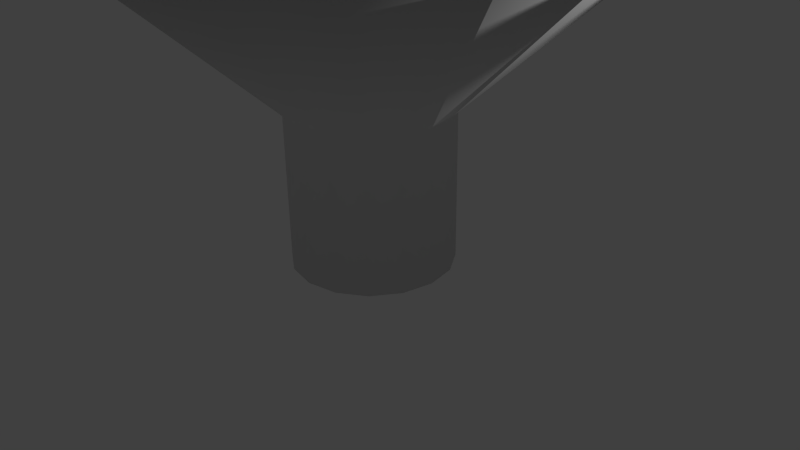 # Source: funnel_thick.blend  (saved by Blender 2.76.0; exported with 4.5.12 LTS)
import bpy
from mathutils import Matrix  # noqa: F401  (used for matrix-valued properties, if any)

bpy.ops.wm.read_factory_settings(use_empty=True)
scene = bpy.context.scene
scene.name = 'Scene'

# ---- collections
col_collection_1 = bpy.data.collections.new('Collection 1'); scene.collection.children.link(col_collection_1)

# ---- world
world_world = bpy.data.worlds.new('World'); scene.world = world_world
world_world.color = (0.05088, 0.05088, 0.05088)
world_world.use_sun_shadow = False
world_world.sun_shadow_jitter_overblur = 0.0
world_world.cycles.sampling_method = 'MANUAL'
world_world.cycles.sample_map_resolution = 256

# ---- cameras
cam_camera = bpy.data.cameras.new('Camera')
cam_camera.clip_end = 100.0
cam_camera.lens = 35.0
cam_camera.sensor_width = 32.0
cam_camera.sensor_height = 18.0
cam_camera.ortho_scale = 7.314
cam_camera.dof.focus_distance = 0.0
cam_camera.dof.aperture_fstop = 128.0

# ---- lights
light_lamp = bpy.data.lights.new('Lamp', 'POINT')
light_lamp.transmission_factor = 0.0
light_lamp.cutoff_distance = 30.0
light_lamp.energy = 100.0
light_lamp.shadow_buffer_clip_start = 1.001
light_lamp.shadow_soft_size = 0.1
light_lamp.shadow_maximum_resolution = 0.006
light_lamp.use_absolute_resolution = True
light_lamp.cycles.use_multiple_importance_sampling = False

# ---- meshes
me_circle_001 = bpy.data.meshes.new('Circle.001')
me_circle_001.from_pydata([(0.0, 1.0, 0.0), (-0.3827, 0.9239, 0.0), (-0.7071, 0.7071, 0.0), (-0.9239, 0.3827, 0.0), (-1.0, -4.371e-08, 0.0), (-0.9239, -0.3827, 0.0), (-0.7071, -0.7071, 0.0), (-0.3827, -0.9239, 0.0), (-1.51e-07, -1.0, 0.0), (0.3827, -0.9239, 0.0), (0.7071, -0.7071, 0.0), (0.9239, -0.3827, 0.0), (1.0, 1.192e-08, 0.0), (0.9239, 0.3827, 0.0), (0.7071, 0.7071, 0.0), (0.3827, 0.9239, 0.0), (1.863e-09, 1.05, 0.0), (-0.4018, 0.9701, 0.0), (-0.7425, 0.7425, 0.0), (-0.9701, 0.4018, 0.0), (-1.05, -4.646e-08, 0.0), (-0.9701, -0.4018, 0.0), (-0.7425, -0.7425, 0.0), (-0.4018, -0.9701, 0.0), (-1.567e-07, -1.05, 0.0), (0.4018, -0.9701, 0.0), (0.7425, -0.7425, 0.0), (0.9701, -0.4018, 0.0), (1.05, 1.196e-08, 0.0), (0.9701, 0.4018, 0.0), (0.7425, 0.7425, 0.0), (0.4018, 0.9701, 0.0), (-0.3827, 0.9239, 2.0), (0.0, 1.0, 2.0), (-0.7071, 0.7071, 2.0), (-0.9239, 0.3827, 2.0), (-1.0, -4.371e-08, 2.0), (-0.9239, -0.3827, 2.0), (-0.7071, -0.7071, 2.0), (-0.3827, -0.9239, 2.0), (-1.51e-07, -1.0, 2.0), (0.3827, -0.9239, 2.0), (0.7071, -0.7071, 2.0), (0.9239, -0.3827, 2.0), (1.0, 1.192e-08, 2.0), (0.9239, 0.3827, 2.0), (0.7071, 0.7071, 2.0), (0.3827, 0.9239, 2.0), (-0.4018, 0.9701, 2.0), (1.863e-09, 1.05, 2.0), (-0.7425, 0.7425, 2.0), (-0.9701, 0.4018, 2.0), (-1.05, -4.646e-08, 2.0), (-0.9701, -0.4018, 2.0), (-0.7425, -0.7425, 2.0), (-0.4018, -0.9701, 2.0), (-1.567e-07, -1.05, 2.0), (0.4018, -0.9701, 2.0), (0.7425, -0.7425, 2.0), (0.9701, -0.4018, 2.0), (1.05, 1.196e-08, 2.0), (0.9701, 0.4018, 2.0), (0.7425, 0.7425, 2.0), (0.4018, 0.9701, 2.0), (-1.186, 2.864, 4.0), (1.467e-07, 3.1, 4.0), (-2.192, 2.192, 4.0), (-2.864, 1.186, 4.0), (-3.1, -1.472e-07, 4.0), (-2.864, -1.186, 4.0), (-2.192, -2.192, 4.0), (-1.186, -2.864, 4.0), (-3.214e-07, -3.1, 4.0), (1.186, -2.864, 4.0), (2.192, -2.192, 4.0), (2.864, -1.186, 4.0), (3.1, 2.523e-08, 4.0), (2.864, 1.186, 4.0), (2.192, 2.192, 4.0), (1.186, 2.864, 4.0), (-1.246, 3.007, 4.0), (1.525e-07, 3.255, 4.0), (-2.302, 2.302, 4.0), (-3.007, 1.246, 4.0), (-3.255, -1.557e-07, 4.0), (-3.007, -1.246, 4.0), (-2.302, -2.302, 4.0), (-1.246, -3.007, 4.0), (-3.39e-07, -3.255, 4.0), (1.246, -3.007, 4.0), (2.302, -2.302, 4.0), (3.007, -1.246, 4.0), (3.255, 2.535e-08, 4.0), (3.007, 1.246, 4.0), (2.302, 2.302, 4.0), (1.246, 3.007, 4.0)], [], [(10, 11, 27, 26), (3, 4, 20, 19), (11, 12, 28, 27), (4, 5, 21, 20), (12, 13, 29, 28), (5, 6, 22, 21), (13, 14, 30, 29), (6, 7, 23, 22), (14, 15, 31, 30), (7, 8, 24, 23), (0, 1, 17, 16), (15, 0, 16, 31), (8, 9, 25, 24), (1, 2, 18, 17), (9, 10, 26, 25), (2, 3, 19, 18), (60, 92, 91, 59), (33, 65, 64, 32), (45, 77, 78, 46), (59, 91, 90, 58), (44, 76, 77, 45), (58, 90, 89, 57), (43, 75, 76, 44), (57, 89, 88, 56), (42, 74, 75, 43), (56, 88, 87, 55), (41, 73, 74, 42), (55, 87, 86, 54), (40, 72, 73, 41), (54, 86, 85, 53), (39, 71, 72, 40), (53, 85, 84, 52), (14, 46, 47, 15), (1, 32, 34, 2), (29, 61, 60, 28), (15, 47, 33, 0), (2, 34, 35, 3), (30, 62, 61, 29), (17, 48, 49, 16), (3, 35, 36, 4), (31, 63, 62, 30), (18, 50, 48, 17), (4, 36, 37, 5), (16, 49, 63, 31), (19, 51, 50, 18), (5, 37, 38, 6), (20, 52, 51, 19), (6, 38, 39, 7), (21, 53, 52, 20), (7, 39, 40, 8), (22, 54, 53, 21), (8, 40, 41, 9), (23, 55, 54, 22), (9, 41, 42, 10), (24, 56, 55, 23), (10, 42, 43, 11), (25, 57, 56, 24), (11, 43, 44, 12), (26, 58, 57, 25), (12, 44, 45, 13), (27, 59, 58, 26), (13, 45, 46, 14), (0, 33, 32, 1), (28, 60, 59, 27), (74, 90, 91, 75), (67, 83, 84, 68), (75, 91, 92, 76), (68, 84, 85, 69), (76, 92, 93, 77), (69, 85, 86, 70), (77, 93, 94, 78), (70, 86, 87, 71), (78, 94, 95, 79), (71, 87, 88, 72), (65, 81, 80, 64), (79, 95, 81, 65), (72, 88, 89, 73), (64, 80, 82, 66), (73, 89, 90, 74), (66, 82, 83, 67), (46, 78, 79, 47), (32, 64, 66, 34), (61, 93, 92, 60), (47, 79, 65, 33), (34, 66, 67, 35), (62, 94, 93, 61), (48, 80, 81, 49), (35, 67, 68, 36), (63, 95, 94, 62), (50, 82, 80, 48), (36, 68, 69, 37), (49, 81, 95, 63), (51, 83, 82, 50), (37, 69, 70, 38), (52, 84, 83, 51), (38, 70, 71, 39)])
me_circle_001.polygons.foreach_set('use_smooth', [True] * 96)
me_circle_001.use_remesh_preserve_volume = False
me_circle_001.use_remesh_preserve_attributes = False
me_circle_001.use_mirror_vertex_groups = False
me_circle_001.update()

# ---- objects
ob_funnel = bpy.data.objects.new('Funnel', me_circle_001)
ob_lamp = bpy.data.objects.new('Lamp', light_lamp)
ob_camera = bpy.data.objects.new('Camera', cam_camera)

# ---- transforms, parenting, visibility, modifiers, constraints
ob_funnel.location = (0.0, 0.0, 0.0)
ob_funnel.lineart.crease_threshold = 0.0
ob_lamp.location = (4.076, 1.005, 5.904)
ob_lamp.rotation_euler = (0.6503, 0.05522, 1.866)
ob_lamp.lock_rotations_4d = False
ob_lamp.empty_display_type = 'ARROWS'
ob_lamp.color = (0.0, 0.0, 0.0, 0.0)
ob_lamp.lineart.crease_threshold = 0.0
ob_camera.location = (7.481, -6.508, 5.344)
ob_camera.rotation_euler = (1.109, 0.01082, 0.8149)
ob_camera.lock_rotations_4d = False
ob_camera.empty_display_type = 'ARROWS'
ob_camera.color = (0.0, 0.0, 0.0, 0.0)
ob_camera.display_type = 'WIRE'
ob_camera.lineart.crease_threshold = 0.0

# ---- collection membership
col_collection_1.objects.link(ob_funnel)
col_collection_1.objects.link(ob_lamp)
col_collection_1.objects.link(ob_camera)

# ---- scene / render settings (as saved in the file)
scene.camera = ob_camera
scene.frame_start = 1; scene.frame_end = 250; scene.frame_set(1)
scene.render.engine = 'BLENDER_EEVEE_NEXT'
scene.render.resolution_percentage = 50
scene.render.dither_intensity = 0.0
scene.cycles.use_denoising = False
scene.cycles.samples = 10
scene.cycles.sampling_pattern = 'TABULATED_SOBOL'
scene.cycles.light_sampling_threshold = 0.0
scene.cycles.use_adaptive_sampling = False
scene.cycles.use_light_tree = False
scene.cycles.blur_glossy = 0.0
scene.cycles.pixel_filter_type = 'GAUSSIAN'
scene.cycles.sample_clamp_indirect = 0.0
scene.view_settings.view_transform = 'Standard'
bpy.context.view_layer.update()
